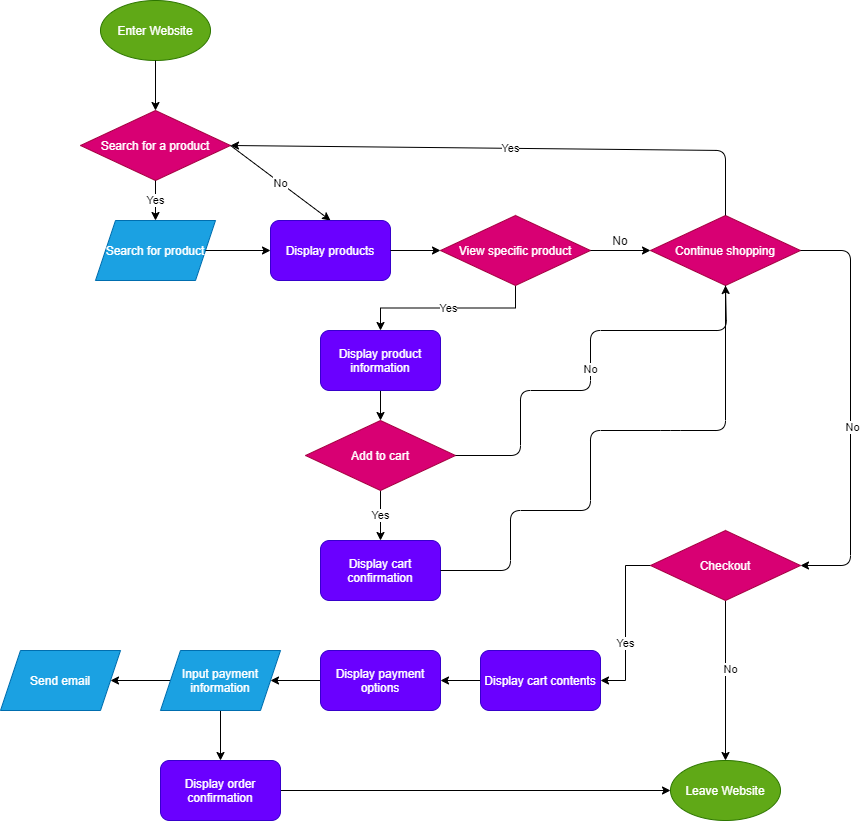

The diagram above was exported from draw.io. Its source (the exported page's mxGraphModel, read from the mxfile embedded in the PNG):
<mxGraphModel dx="1647" dy="637" grid="1" gridSize="10" guides="1" tooltips="1" connect="1" arrows="1" fold="1" page="1" pageScale="1" pageWidth="850" pageHeight="1100" math="0" shadow="0">
  <root>
    <mxCell id="0" />
    <mxCell id="1" parent="0" />
    <mxCell id="2" value="Enter Website" style="ellipse;whiteSpace=wrap;html=1;fillColor=#60a917;strokeColor=#2D7600;fontColor=#ffffff;" vertex="1" parent="1">
      <mxGeometry x="70" y="10" width="110" height="60" as="geometry" />
    </mxCell>
    <mxCell id="3" value="Search for a product" style="rhombus;whiteSpace=wrap;html=1;fillColor=#d80073;strokeColor=#A50040;fontColor=#ffffff;" vertex="1" parent="1">
      <mxGeometry x="50" y="120" width="150" height="70" as="geometry" />
    </mxCell>
    <mxCell id="5" value="" style="endArrow=classic;html=1;exitX=0.5;exitY=1;exitDx=0;exitDy=0;entryX=0.5;entryY=0;entryDx=0;entryDy=0;" edge="1" parent="1" source="2" target="3">
      <mxGeometry width="50" height="50" relative="1" as="geometry">
        <mxPoint x="360" y="250" as="sourcePoint" />
        <mxPoint x="410" y="200" as="targetPoint" />
      </mxGeometry>
    </mxCell>
    <mxCell id="6" value="No" style="endArrow=classic;html=1;exitX=1;exitY=0.5;exitDx=0;exitDy=0;entryX=0.5;entryY=0;entryDx=0;entryDy=0;" edge="1" parent="1" source="3" target="13">
      <mxGeometry width="50" height="50" relative="1" as="geometry">
        <mxPoint x="135" y="80" as="sourcePoint" />
        <mxPoint x="250" y="155" as="targetPoint" />
      </mxGeometry>
    </mxCell>
    <mxCell id="10" value="Search for product" style="shape=parallelogram;perimeter=parallelogramPerimeter;whiteSpace=wrap;html=1;fixedSize=1;fillColor=#1ba1e2;strokeColor=#006EAF;fontColor=#ffffff;" vertex="1" parent="1">
      <mxGeometry x="65" y="230" width="120" height="60" as="geometry" />
    </mxCell>
    <mxCell id="11" value="Yes" style="endArrow=classic;html=1;exitX=0.5;exitY=1;exitDx=0;exitDy=0;entryX=0.5;entryY=0;entryDx=0;entryDy=0;" edge="1" parent="1" source="3" target="10">
      <mxGeometry width="50" height="50" relative="1" as="geometry">
        <mxPoint x="310" y="260" as="sourcePoint" />
        <mxPoint x="310" y="310" as="targetPoint" />
      </mxGeometry>
    </mxCell>
    <mxCell id="13" value="Display products" style="rounded=1;whiteSpace=wrap;html=1;fillColor=#6a00ff;strokeColor=#3700CC;fontColor=#ffffff;" vertex="1" parent="1">
      <mxGeometry x="240" y="230" width="120" height="60" as="geometry" />
    </mxCell>
    <mxCell id="14" value="" style="endArrow=classic;html=1;exitX=1;exitY=0.5;exitDx=0;exitDy=0;entryX=0;entryY=0.5;entryDx=0;entryDy=0;" edge="1" parent="1" source="10" target="13">
      <mxGeometry width="50" height="50" relative="1" as="geometry">
        <mxPoint x="210" y="165" as="sourcePoint" />
        <mxPoint x="310" y="240" as="targetPoint" />
      </mxGeometry>
    </mxCell>
    <mxCell id="37" value="Yes" style="edgeStyle=orthogonalEdgeStyle;rounded=0;orthogonalLoop=1;jettySize=auto;html=1;" edge="1" parent="1" source="15" target="30">
      <mxGeometry relative="1" as="geometry" />
    </mxCell>
    <mxCell id="15" value="View specific product" style="rhombus;whiteSpace=wrap;html=1;fillColor=#d80073;strokeColor=#A50040;fontColor=#ffffff;" vertex="1" parent="1">
      <mxGeometry x="410" y="225" width="150" height="70" as="geometry" />
    </mxCell>
    <mxCell id="16" value="" style="endArrow=classic;html=1;exitX=1;exitY=0.5;exitDx=0;exitDy=0;entryX=0;entryY=0.5;entryDx=0;entryDy=0;" edge="1" parent="1" source="13" target="15">
      <mxGeometry width="50" height="50" relative="1" as="geometry">
        <mxPoint x="210" y="165" as="sourcePoint" />
        <mxPoint x="310" y="240" as="targetPoint" />
      </mxGeometry>
    </mxCell>
    <mxCell id="39" value="Yes" style="edgeStyle=orthogonalEdgeStyle;rounded=0;orthogonalLoop=1;jettySize=auto;html=1;" edge="1" parent="1" source="17" target="29">
      <mxGeometry relative="1" as="geometry" />
    </mxCell>
    <mxCell id="17" value="Add to cart" style="rhombus;whiteSpace=wrap;html=1;fillColor=#d80073;strokeColor=#A50040;fontColor=#ffffff;" vertex="1" parent="1">
      <mxGeometry x="275" y="430" width="150" height="70" as="geometry" />
    </mxCell>
    <mxCell id="25" value="Continue shopping" style="rhombus;whiteSpace=wrap;html=1;fillColor=#d80073;strokeColor=#A50040;fontColor=#ffffff;" vertex="1" parent="1">
      <mxGeometry x="620" y="225" width="150" height="70" as="geometry" />
    </mxCell>
    <mxCell id="27" value="No" style="text;html=1;strokeColor=none;fillColor=none;align=center;verticalAlign=middle;whiteSpace=wrap;rounded=0;" vertex="1" parent="1">
      <mxGeometry x="570" y="240" width="40" height="20" as="geometry" />
    </mxCell>
    <mxCell id="29" value="Display cart confirmation" style="rounded=1;whiteSpace=wrap;html=1;fillColor=#6a00ff;strokeColor=#3700CC;fontColor=#ffffff;" vertex="1" parent="1">
      <mxGeometry x="290" y="550" width="120" height="60" as="geometry" />
    </mxCell>
    <mxCell id="38" value="" style="edgeStyle=orthogonalEdgeStyle;rounded=0;orthogonalLoop=1;jettySize=auto;html=1;" edge="1" parent="1" source="30" target="17">
      <mxGeometry relative="1" as="geometry" />
    </mxCell>
    <mxCell id="30" value="Display product information" style="rounded=1;whiteSpace=wrap;html=1;fillColor=#6a00ff;strokeColor=#3700CC;fontColor=#ffffff;" vertex="1" parent="1">
      <mxGeometry x="290" y="340" width="120" height="60" as="geometry" />
    </mxCell>
    <mxCell id="31" value="" style="endArrow=classic;html=1;exitX=1;exitY=0.5;exitDx=0;exitDy=0;" edge="1" parent="1" source="15" target="25">
      <mxGeometry width="50" height="50" relative="1" as="geometry">
        <mxPoint x="570" y="375.0000000000001" as="sourcePoint" />
        <mxPoint x="705" y="305" as="targetPoint" />
      </mxGeometry>
    </mxCell>
    <mxCell id="49" value="Yes" style="endArrow=classic;html=1;exitX=0.5;exitY=0;exitDx=0;exitDy=0;entryX=1;entryY=0.5;entryDx=0;entryDy=0;" edge="1" parent="1" source="25" target="3">
      <mxGeometry width="50" height="50" relative="1" as="geometry">
        <mxPoint x="640" y="210" as="sourcePoint" />
        <mxPoint x="695" y="100" as="targetPoint" />
        <Array as="points">
          <mxPoint x="695" y="160" />
        </Array>
      </mxGeometry>
    </mxCell>
    <mxCell id="55" value="" style="endArrow=none;html=1;exitX=1;exitY=0.5;exitDx=0;exitDy=0;entryX=0.5;entryY=1;entryDx=0;entryDy=0;" edge="1" parent="1" source="29" target="25">
      <mxGeometry width="50" height="50" relative="1" as="geometry">
        <mxPoint x="550" y="390" as="sourcePoint" />
        <mxPoint x="690" y="580" as="targetPoint" />
        <Array as="points">
          <mxPoint x="480" y="580" />
          <mxPoint x="480" y="520" />
          <mxPoint x="560" y="520" />
          <mxPoint x="560" y="440" />
          <mxPoint x="640" y="440" />
          <mxPoint x="695" y="440" />
        </Array>
      </mxGeometry>
    </mxCell>
    <mxCell id="67" style="edgeStyle=orthogonalEdgeStyle;rounded=0;orthogonalLoop=1;jettySize=auto;html=1;" edge="1" parent="1" source="56" target="61">
      <mxGeometry relative="1" as="geometry" />
    </mxCell>
    <mxCell id="68" value="No" style="edgeLabel;html=1;align=center;verticalAlign=middle;resizable=0;points=[];" vertex="1" connectable="0" parent="67">
      <mxGeometry x="-0.15" y="4" relative="1" as="geometry">
        <mxPoint as="offset" />
      </mxGeometry>
    </mxCell>
    <mxCell id="69" style="edgeStyle=orthogonalEdgeStyle;rounded=0;orthogonalLoop=1;jettySize=auto;html=1;entryX=1;entryY=0.5;entryDx=0;entryDy=0;" edge="1" parent="1" source="56" target="63">
      <mxGeometry relative="1" as="geometry" />
    </mxCell>
    <mxCell id="70" value="Yes" style="edgeLabel;html=1;align=center;verticalAlign=middle;resizable=0;points=[];" vertex="1" connectable="0" parent="69">
      <mxGeometry x="0.2364" y="-1" relative="1" as="geometry">
        <mxPoint as="offset" />
      </mxGeometry>
    </mxCell>
    <mxCell id="56" value="Checkout" style="rhombus;whiteSpace=wrap;html=1;fillColor=#d80073;strokeColor=#A50040;fontColor=#ffffff;" vertex="1" parent="1">
      <mxGeometry x="620" y="540" width="150" height="70" as="geometry" />
    </mxCell>
    <mxCell id="57" value="No" style="endArrow=classic;html=1;exitX=1;exitY=0.5;exitDx=0;exitDy=0;entryX=0.5;entryY=1;entryDx=0;entryDy=0;" edge="1" parent="1" source="17" target="25">
      <mxGeometry width="50" height="50" relative="1" as="geometry">
        <mxPoint x="570" y="490" as="sourcePoint" />
        <mxPoint x="620" y="440" as="targetPoint" />
        <Array as="points">
          <mxPoint x="490" y="465" />
          <mxPoint x="490" y="400" />
          <mxPoint x="560" y="400" />
          <mxPoint x="560" y="340" />
          <mxPoint x="696" y="340" />
        </Array>
      </mxGeometry>
    </mxCell>
    <mxCell id="59" value="" style="endArrow=classic;html=1;exitX=1;exitY=0.5;exitDx=0;exitDy=0;entryX=1;entryY=0.5;entryDx=0;entryDy=0;" edge="1" parent="1" source="25" target="56">
      <mxGeometry width="50" height="50" relative="1" as="geometry">
        <mxPoint x="530" y="480" as="sourcePoint" />
        <mxPoint x="580" y="430" as="targetPoint" />
        <Array as="points">
          <mxPoint x="820" y="260" />
          <mxPoint x="820" y="575" />
        </Array>
      </mxGeometry>
    </mxCell>
    <mxCell id="60" value="No" style="edgeLabel;html=1;align=center;verticalAlign=middle;resizable=0;points=[];" vertex="1" connectable="0" parent="59">
      <mxGeometry x="0.0877" y="1" relative="1" as="geometry">
        <mxPoint as="offset" />
      </mxGeometry>
    </mxCell>
    <mxCell id="61" value="Leave Website" style="ellipse;whiteSpace=wrap;html=1;fillColor=#60a917;strokeColor=#2D7600;fontColor=#ffffff;" vertex="1" parent="1">
      <mxGeometry x="640" y="770" width="110" height="60" as="geometry" />
    </mxCell>
    <mxCell id="71" style="edgeStyle=orthogonalEdgeStyle;rounded=0;orthogonalLoop=1;jettySize=auto;html=1;" edge="1" parent="1" source="63" target="64">
      <mxGeometry relative="1" as="geometry" />
    </mxCell>
    <mxCell id="63" value="Display cart contents" style="rounded=1;whiteSpace=wrap;html=1;fillColor=#6a00ff;strokeColor=#3700CC;fontColor=#ffffff;" vertex="1" parent="1">
      <mxGeometry x="450" y="660" width="120" height="60" as="geometry" />
    </mxCell>
    <mxCell id="72" style="edgeStyle=orthogonalEdgeStyle;rounded=0;orthogonalLoop=1;jettySize=auto;html=1;entryX=1;entryY=0.5;entryDx=0;entryDy=0;" edge="1" parent="1" source="64" target="65">
      <mxGeometry relative="1" as="geometry" />
    </mxCell>
    <mxCell id="64" value="Display payment options" style="rounded=1;whiteSpace=wrap;html=1;fillColor=#6a00ff;strokeColor=#3700CC;fontColor=#ffffff;" vertex="1" parent="1">
      <mxGeometry x="290" y="660" width="120" height="60" as="geometry" />
    </mxCell>
    <mxCell id="73" style="edgeStyle=orthogonalEdgeStyle;rounded=0;orthogonalLoop=1;jettySize=auto;html=1;entryX=0.5;entryY=0;entryDx=0;entryDy=0;" edge="1" parent="1" source="65" target="66">
      <mxGeometry relative="1" as="geometry" />
    </mxCell>
    <mxCell id="77" style="edgeStyle=orthogonalEdgeStyle;rounded=0;orthogonalLoop=1;jettySize=auto;html=1;" edge="1" parent="1" source="65" target="75">
      <mxGeometry relative="1" as="geometry" />
    </mxCell>
    <mxCell id="65" value="Input payment information" style="shape=parallelogram;perimeter=parallelogramPerimeter;whiteSpace=wrap;html=1;fixedSize=1;fillColor=#1ba1e2;strokeColor=#006EAF;fontColor=#ffffff;" vertex="1" parent="1">
      <mxGeometry x="130" y="660" width="120" height="60" as="geometry" />
    </mxCell>
    <mxCell id="74" style="edgeStyle=orthogonalEdgeStyle;rounded=0;orthogonalLoop=1;jettySize=auto;html=1;" edge="1" parent="1" source="66" target="61">
      <mxGeometry relative="1" as="geometry" />
    </mxCell>
    <mxCell id="66" value="Display order confirmation" style="rounded=1;whiteSpace=wrap;html=1;fillColor=#6a00ff;strokeColor=#3700CC;fontColor=#ffffff;" vertex="1" parent="1">
      <mxGeometry x="130" y="770" width="120" height="60" as="geometry" />
    </mxCell>
    <mxCell id="75" value="Send email" style="shape=parallelogram;perimeter=parallelogramPerimeter;whiteSpace=wrap;html=1;fixedSize=1;fillColor=#1ba1e2;strokeColor=#006EAF;fontColor=#ffffff;" vertex="1" parent="1">
      <mxGeometry x="-30" y="660" width="120" height="60" as="geometry" />
    </mxCell>
  </root>
</mxGraphModel>